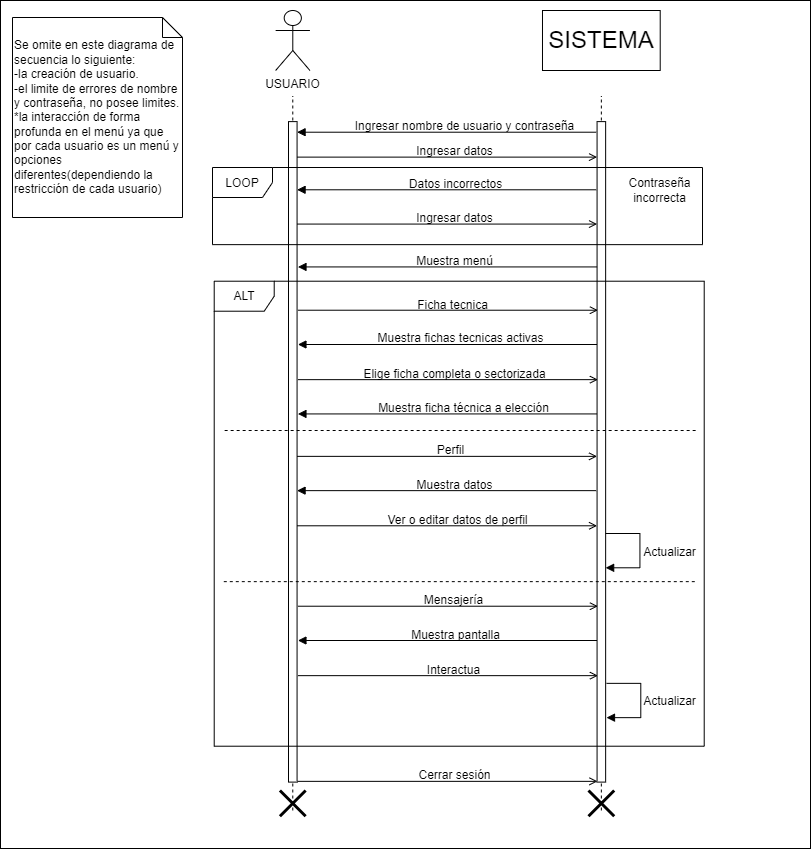

The diagram above was exported from draw.io. Its source (the exported page's mxGraphModel, read from the mxfile embedded in the PNG):
<mxGraphModel dx="4400" dy="2340" grid="1" gridSize="10" guides="1" tooltips="1" connect="1" arrows="1" fold="1" page="1" pageScale="1" pageWidth="827" pageHeight="1169" math="0" shadow="0">
  <root>
    <mxCell id="0" />
    <mxCell id="1" parent="0" />
    <mxCell id="2" value="" style="group" vertex="1" connectable="0" parent="1">
      <mxGeometry x="8" width="810" height="848" as="geometry" />
    </mxCell>
    <mxCell id="3" value="" style="rounded=0;whiteSpace=wrap;html=1;container=0;" vertex="1" parent="2">
      <mxGeometry width="810" height="848" as="geometry" />
    </mxCell>
    <mxCell id="4" value="" style="group" vertex="1" connectable="0" parent="2">
      <mxGeometry x="12" y="10" width="697.1480412371134" height="805.7100000000002" as="geometry" />
    </mxCell>
    <mxCell id="5" value="&lt;div style=&quot;&quot;&gt;&lt;span style=&quot;background-color: initial;&quot;&gt;Se omite en este diagrama de secuencia lo siguiente:&lt;/span&gt;&lt;/div&gt;&lt;div style=&quot;&quot;&gt;&lt;span style=&quot;background-color: initial;&quot;&gt;-la creación&amp;nbsp;de usuario.&lt;/span&gt;&lt;/div&gt;&lt;div style=&quot;&quot;&gt;&lt;span style=&quot;background-color: initial;&quot;&gt;-el limite de errores de nombre y contraseña, no posee limites.&lt;/span&gt;&lt;/div&gt;&lt;div style=&quot;&quot;&gt;&lt;span style=&quot;background-color: initial;&quot;&gt;*la interacción&amp;nbsp;de forma profunda en el menú&amp;nbsp;ya que por cada usuario es un menú&amp;nbsp;y opciones diferentes(dependiendo la restricción&amp;nbsp;de cada usuario)&lt;/span&gt;&lt;/div&gt;" style="shape=note;size=20;whiteSpace=wrap;html=1;align=left;" vertex="1" parent="4">
      <mxGeometry y="7" width="170" height="200" as="geometry" />
    </mxCell>
    <mxCell id="6" value="USUARIO" style="shape=umlActor;verticalLabelPosition=bottom;verticalAlign=top;html=1;outlineConnect=0;" vertex="1" parent="4">
      <mxGeometry x="263.1431615120275" width="34.28591065292096" height="60" as="geometry" />
    </mxCell>
    <mxCell id="7" value="&lt;font style=&quot;font-size: 24px;&quot;&gt;SISTEMA&lt;/font&gt;" style="rounded=0;whiteSpace=wrap;html=1;align=center;" vertex="1" parent="4">
      <mxGeometry x="529.99" width="117.72" height="60" as="geometry" />
    </mxCell>
    <mxCell id="8" value="" style="group" vertex="1" connectable="0" parent="4">
      <mxGeometry x="276" y="85.71" width="8.57" height="714.29" as="geometry" />
    </mxCell>
    <mxCell id="9" value="" style="endArrow=none;dashed=1;html=1;rounded=0;" edge="1" parent="8">
      <mxGeometry width="50" height="50" relative="1" as="geometry">
        <mxPoint x="4.285" y="714.29" as="sourcePoint" />
        <mxPoint x="4.285" as="targetPoint" />
      </mxGeometry>
    </mxCell>
    <mxCell id="10" value="" style="rounded=0;whiteSpace=wrap;html=1;" vertex="1" parent="8">
      <mxGeometry y="25.40361924686193" width="8.57" height="660.4941004184102" as="geometry" />
    </mxCell>
    <mxCell id="11" value="" style="group" vertex="1" connectable="0" parent="4">
      <mxGeometry x="584.5699999999999" y="85.71" width="8.57" height="714.29" as="geometry" />
    </mxCell>
    <mxCell id="12" value="" style="endArrow=none;dashed=1;html=1;rounded=0;" edge="1" parent="11">
      <mxGeometry width="50" height="50" relative="1" as="geometry">
        <mxPoint x="4.285" y="714.29" as="sourcePoint" />
        <mxPoint x="4.285" as="targetPoint" />
      </mxGeometry>
    </mxCell>
    <mxCell id="13" value="" style="rounded=0;whiteSpace=wrap;html=1;" vertex="1" parent="11">
      <mxGeometry y="25.40361924686193" width="8.57" height="660.4941004184101" as="geometry" />
    </mxCell>
    <mxCell id="14" value="" style="endArrow=none;endFill=0;endSize=12;html=1;rounded=0;startArrow=block;startFill=1;exitX=1.101;exitY=0.038;exitDx=0;exitDy=0;exitPerimeter=0;entryX=-0.004;entryY=0.038;entryDx=0;entryDy=0;entryPerimeter=0;" edge="1" parent="4">
      <mxGeometry width="160" relative="1" as="geometry">
        <mxPoint x="284.5718556701031" y="121.71428571428572" as="sourcePoint" />
        <mxPoint x="583.6735687285226" y="121.71428571428572" as="targetPoint" />
      </mxGeometry>
    </mxCell>
    <mxCell id="15" value="" style="endArrow=none;endFill=0;endSize=12;html=1;rounded=0;startArrow=block;startFill=1;exitX=1.101;exitY=0.038;exitDx=0;exitDy=0;exitPerimeter=0;entryX=-0.004;entryY=0.038;entryDx=0;entryDy=0;entryPerimeter=0;" edge="1" parent="4">
      <mxGeometry width="160" relative="1" as="geometry">
        <mxPoint x="284.5718556701031" y="179.2857142857143" as="sourcePoint" />
        <mxPoint x="583.6735687285226" y="179.2857142857143" as="targetPoint" />
      </mxGeometry>
    </mxCell>
    <mxCell id="16" value="" style="endArrow=none;endFill=0;endSize=12;html=1;rounded=0;startArrow=open;startFill=0;entryX=1.028;entryY=0.116;entryDx=0;entryDy=0;entryPerimeter=0;exitX=-0.009;exitY=0.115;exitDx=0;exitDy=0;exitPerimeter=0;" edge="1" parent="4">
      <mxGeometry width="160" relative="1" as="geometry">
        <mxPoint x="584.5735738831615" y="213.57142857142858" as="sourcePoint" />
        <mxPoint x="284.5718556701031" y="213.57142857142858" as="targetPoint" />
      </mxGeometry>
    </mxCell>
    <mxCell id="17" value="" style="endArrow=none;endFill=0;endSize=12;html=1;rounded=0;startArrow=block;startFill=1;exitX=1.101;exitY=0.038;exitDx=0;exitDy=0;exitPerimeter=0;entryX=-0.004;entryY=0.038;entryDx=0;entryDy=0;entryPerimeter=0;" edge="1" parent="4">
      <mxGeometry width="160" relative="1" as="geometry">
        <mxPoint x="285.47186082474224" y="256.42857142857144" as="sourcePoint" />
        <mxPoint x="584.5735738831618" y="256.42857142857144" as="targetPoint" />
      </mxGeometry>
    </mxCell>
    <mxCell id="18" value="Ingresar nombre de usuario y contraseña" style="text;html=1;align=center;verticalAlign=middle;resizable=0;points=[];autosize=1;strokeColor=none;fillColor=none;" vertex="1" parent="4">
      <mxGeometry x="331.71498281786944" y="101.00000000000001" width="240" height="30" as="geometry" />
    </mxCell>
    <mxCell id="19" value="Ingresar datos" style="text;html=1;align=center;verticalAlign=middle;resizable=0;points=[];autosize=1;strokeColor=none;fillColor=none;" vertex="1" parent="4">
      <mxGeometry x="391.7153264604811" y="126" width="100" height="30" as="geometry" />
    </mxCell>
    <mxCell id="20" value="Muestra menú" style="text;html=1;align=center;verticalAlign=middle;resizable=0;points=[];autosize=1;strokeColor=none;fillColor=none;" vertex="1" parent="4">
      <mxGeometry x="391.7153264604811" y="235.5714285714286" width="100" height="30" as="geometry" />
    </mxCell>
    <mxCell id="21" value="LOOP" style="shape=umlFrame;whiteSpace=wrap;html=1;pointerEvents=0;" vertex="1" parent="4">
      <mxGeometry x="200" y="157" width="490" height="77.14" as="geometry" />
    </mxCell>
    <mxCell id="22" value="Contraseña&lt;br&gt;incorrecta" style="text;html=1;align=center;verticalAlign=middle;resizable=0;points=[];autosize=1;strokeColor=none;fillColor=none;" vertex="1" parent="4">
      <mxGeometry x="601.7136720504009" y="159.57142857142858" width="90" height="40" as="geometry" />
    </mxCell>
    <mxCell id="23" value="Datos incorrectos" style="text;html=1;align=center;verticalAlign=middle;resizable=0;points=[];autosize=1;strokeColor=none;fillColor=none;" vertex="1" parent="4">
      <mxGeometry x="383.1438487972508" y="158.57142857142858" width="120" height="30" as="geometry" />
    </mxCell>
    <mxCell id="24" value="Ingresar datos" style="text;html=1;align=center;verticalAlign=middle;resizable=0;points=[];autosize=1;strokeColor=none;fillColor=none;" vertex="1" parent="4">
      <mxGeometry x="391.7153264604811" y="192.71428571428572" width="100" height="30" as="geometry" />
    </mxCell>
    <mxCell id="25" value="" style="endArrow=none;endFill=0;endSize=12;html=1;rounded=0;startArrow=open;startFill=0;entryX=1.028;entryY=0.116;entryDx=0;entryDy=0;entryPerimeter=0;exitX=-0.009;exitY=0.115;exitDx=0;exitDy=0;exitPerimeter=0;" edge="1" parent="4">
      <mxGeometry width="160" relative="1" as="geometry">
        <mxPoint x="584.5735738831615" y="146.62" as="sourcePoint" />
        <mxPoint x="284.5718556701031" y="146.62" as="targetPoint" />
      </mxGeometry>
    </mxCell>
    <mxCell id="26" value="ALT" style="shape=umlFrame;whiteSpace=wrap;html=1;pointerEvents=0;" vertex="1" parent="4">
      <mxGeometry x="201.71429553264605" y="270.7142857142857" width="490" height="465" as="geometry" />
    </mxCell>
    <mxCell id="27" value="" style="endArrow=none;endFill=0;endSize=12;html=1;rounded=0;startArrow=open;startFill=0;entryX=1.028;entryY=0.116;entryDx=0;entryDy=0;entryPerimeter=0;exitX=-0.009;exitY=0.115;exitDx=0;exitDy=0;exitPerimeter=0;" edge="1" parent="4">
      <mxGeometry width="160" relative="1" as="geometry">
        <mxPoint x="584.5735738831615" y="445.8585714285714" as="sourcePoint" />
        <mxPoint x="284.5718556701031" y="445.8585714285714" as="targetPoint" />
      </mxGeometry>
    </mxCell>
    <mxCell id="28" value="" style="endArrow=none;endFill=0;endSize=12;html=1;rounded=0;startArrow=block;startFill=1;exitX=1.101;exitY=0.038;exitDx=0;exitDy=0;exitPerimeter=0;entryX=-0.004;entryY=0.038;entryDx=0;entryDy=0;entryPerimeter=0;" edge="1" parent="4">
      <mxGeometry width="160" relative="1" as="geometry">
        <mxPoint x="284.5718556701031" y="480.14428571428584" as="sourcePoint" />
        <mxPoint x="583.6735687285226" y="480.14428571428584" as="targetPoint" />
      </mxGeometry>
    </mxCell>
    <mxCell id="29" value="" style="endArrow=none;endFill=0;endSize=12;html=1;rounded=0;startArrow=open;startFill=0;entryX=1.028;entryY=0.116;entryDx=0;entryDy=0;entryPerimeter=0;exitX=-0.009;exitY=0.115;exitDx=0;exitDy=0;exitPerimeter=0;" edge="1" parent="4">
      <mxGeometry width="160" relative="1" as="geometry">
        <mxPoint x="584.5735738831615" y="515.287142857143" as="sourcePoint" />
        <mxPoint x="284.5718556701031" y="515.287142857143" as="targetPoint" />
      </mxGeometry>
    </mxCell>
    <mxCell id="30" value="" style="endArrow=none;endFill=0;endSize=12;html=1;rounded=0;startArrow=block;startFill=1;" edge="1" parent="4">
      <mxGeometry width="160" relative="1" as="geometry">
        <mxPoint x="593.1450515463918" y="557.287142857143" as="sourcePoint" />
        <mxPoint x="593.1450515463918" y="523.0014285714287" as="targetPoint" />
        <Array as="points">
          <mxPoint x="627.4309621993127" y="557.287142857143" />
          <mxPoint x="627.4309621993127" y="523.0014285714287" />
        </Array>
      </mxGeometry>
    </mxCell>
    <mxCell id="31" value="Actualizar" style="text;html=1;align=center;verticalAlign=middle;resizable=0;points=[];autosize=1;strokeColor=none;fillColor=none;" vertex="1" parent="4">
      <mxGeometry x="617.1451890034364" y="527.287142857143" width="80" height="30" as="geometry" />
    </mxCell>
    <mxCell id="32" value="Perfil" style="text;html=1;align=center;verticalAlign=middle;resizable=0;points=[];autosize=1;strokeColor=none;fillColor=none;" vertex="1" parent="4">
      <mxGeometry x="413.14402061855674" y="425.00142857142873" width="50" height="30" as="geometry" />
    </mxCell>
    <mxCell id="33" value="Muestra datos" style="text;html=1;align=center;verticalAlign=middle;resizable=0;points=[];autosize=1;strokeColor=none;fillColor=none;" vertex="1" parent="4">
      <mxGeometry x="391.7153264604811" y="460.14428571428584" width="100" height="30" as="geometry" />
    </mxCell>
    <mxCell id="34" value="Ver o editar datos de perfil" style="text;html=1;align=center;verticalAlign=middle;resizable=0;points=[];autosize=1;strokeColor=none;fillColor=none;" vertex="1" parent="4">
      <mxGeometry x="364.5723711340206" y="495.43000000000006" width="160" height="30" as="geometry" />
    </mxCell>
    <mxCell id="35" value="" style="endArrow=none;endFill=0;endSize=12;html=1;rounded=0;startArrow=none;startFill=0;dashed=1;" edge="1" parent="4">
      <mxGeometry width="160" relative="1" as="geometry">
        <mxPoint x="682.2884192439863" y="571.1442857142858" as="sourcePoint" />
        <mxPoint x="210.857147766323" y="571.1442857142858" as="targetPoint" />
      </mxGeometry>
    </mxCell>
    <mxCell id="36" value="" style="endArrow=none;endFill=0;endSize=12;html=1;rounded=0;startArrow=open;startFill=0;entryX=1.028;entryY=0.116;entryDx=0;entryDy=0;entryPerimeter=0;exitX=-0.009;exitY=0.115;exitDx=0;exitDy=0;exitPerimeter=0;" edge="1" parent="4">
      <mxGeometry width="160" relative="1" as="geometry">
        <mxPoint x="585.4335738831616" y="299.7185714285715" as="sourcePoint" />
        <mxPoint x="285.4318556701031" y="299.7185714285715" as="targetPoint" />
      </mxGeometry>
    </mxCell>
    <mxCell id="37" value="" style="endArrow=none;endFill=0;endSize=12;html=1;rounded=0;startArrow=block;startFill=1;exitX=1.101;exitY=0.038;exitDx=0;exitDy=0;exitPerimeter=0;entryX=-0.004;entryY=0.038;entryDx=0;entryDy=0;entryPerimeter=0;" edge="1" parent="4">
      <mxGeometry width="160" relative="1" as="geometry">
        <mxPoint x="285.4318556701031" y="334.00428571428574" as="sourcePoint" />
        <mxPoint x="584.5335687285226" y="334.00428571428574" as="targetPoint" />
      </mxGeometry>
    </mxCell>
    <mxCell id="38" value="" style="endArrow=none;endFill=0;endSize=12;html=1;rounded=0;startArrow=open;startFill=0;entryX=1.028;entryY=0.116;entryDx=0;entryDy=0;entryPerimeter=0;exitX=-0.009;exitY=0.115;exitDx=0;exitDy=0;exitPerimeter=0;" edge="1" parent="4">
      <mxGeometry width="160" relative="1" as="geometry">
        <mxPoint x="585.4335738831616" y="369.14714285714285" as="sourcePoint" />
        <mxPoint x="285.4318556701031" y="369.14714285714285" as="targetPoint" />
      </mxGeometry>
    </mxCell>
    <mxCell id="39" value="" style="endArrow=none;endFill=0;endSize=12;html=1;rounded=0;startArrow=block;startFill=1;exitX=1.101;exitY=0.038;exitDx=0;exitDy=0;exitPerimeter=0;entryX=-0.004;entryY=0.038;entryDx=0;entryDy=0;entryPerimeter=0;" edge="1" parent="4">
      <mxGeometry width="160" relative="1" as="geometry">
        <mxPoint x="285.4318556701031" y="403.4328571428572" as="sourcePoint" />
        <mxPoint x="584.5335687285226" y="403.4328571428572" as="targetPoint" />
      </mxGeometry>
    </mxCell>
    <mxCell id="40" value="Ficha tecnica" style="text;html=1;align=center;verticalAlign=middle;resizable=0;points=[];autosize=1;strokeColor=none;fillColor=none;" vertex="1" parent="4">
      <mxGeometry x="395.4325429553265" y="280.00428571428574" width="90" height="30" as="geometry" />
    </mxCell>
    <mxCell id="41" value="Muestra fichas tecnicas activas" style="text;html=1;align=center;verticalAlign=middle;resizable=0;points=[];autosize=1;strokeColor=none;fillColor=none;" vertex="1" parent="4">
      <mxGeometry x="352.57515463917525" y="313.00428571428574" width="190" height="30" as="geometry" />
    </mxCell>
    <mxCell id="42" value="Elige ficha completa o sectorizada" style="text;html=1;align=center;verticalAlign=middle;resizable=0;points=[];autosize=1;strokeColor=none;fillColor=none;" vertex="1" parent="4">
      <mxGeometry x="336.8610652920962" y="349.28999999999996" width="210" height="30" as="geometry" />
    </mxCell>
    <mxCell id="43" value="Muestra ficha técnica a elección" style="text;html=1;align=center;verticalAlign=middle;resizable=0;points=[];autosize=1;strokeColor=none;fillColor=none;" vertex="1" parent="4">
      <mxGeometry x="356.14646048109967" y="382.7185714285714" width="190" height="30" as="geometry" />
    </mxCell>
    <mxCell id="44" value="" style="endArrow=none;endFill=0;endSize=12;html=1;rounded=0;startArrow=none;startFill=0;dashed=1;" edge="1" parent="4">
      <mxGeometry width="160" relative="1" as="geometry">
        <mxPoint x="683.1484192439863" y="420.00428571428574" as="sourcePoint" />
        <mxPoint x="211.71714776632302" y="420.00428571428574" as="targetPoint" />
      </mxGeometry>
    </mxCell>
    <mxCell id="45" value="" style="endArrow=none;endFill=0;endSize=12;html=1;rounded=0;startArrow=open;startFill=0;entryX=1.028;entryY=0.116;entryDx=0;entryDy=0;entryPerimeter=0;exitX=-0.009;exitY=0.115;exitDx=0;exitDy=0;exitPerimeter=0;" edge="1" parent="4">
      <mxGeometry width="160" relative="1" as="geometry">
        <mxPoint x="585.4335738831616" y="595.7185714285715" as="sourcePoint" />
        <mxPoint x="285.4318556701031" y="595.7185714285715" as="targetPoint" />
      </mxGeometry>
    </mxCell>
    <mxCell id="46" value="" style="endArrow=none;endFill=0;endSize=12;html=1;rounded=0;startArrow=block;startFill=1;exitX=1.101;exitY=0.038;exitDx=0;exitDy=0;exitPerimeter=0;entryX=-0.004;entryY=0.038;entryDx=0;entryDy=0;entryPerimeter=0;" edge="1" parent="4">
      <mxGeometry width="160" relative="1" as="geometry">
        <mxPoint x="285.43185567010306" y="630.004285714286" as="sourcePoint" />
        <mxPoint x="584.5335687285226" y="630.004285714286" as="targetPoint" />
      </mxGeometry>
    </mxCell>
    <mxCell id="47" value="" style="endArrow=none;endFill=0;endSize=12;html=1;rounded=0;startArrow=open;startFill=0;entryX=1.028;entryY=0.116;entryDx=0;entryDy=0;entryPerimeter=0;exitX=-0.009;exitY=0.115;exitDx=0;exitDy=0;exitPerimeter=0;" edge="1" parent="4">
      <mxGeometry width="160" relative="1" as="geometry">
        <mxPoint x="585.4335738831616" y="665.1471428571429" as="sourcePoint" />
        <mxPoint x="285.4318556701031" y="665.1471428571429" as="targetPoint" />
      </mxGeometry>
    </mxCell>
    <mxCell id="48" value="" style="endArrow=none;endFill=0;endSize=12;html=1;rounded=0;startArrow=block;startFill=1;" edge="1" parent="4">
      <mxGeometry width="160" relative="1" as="geometry">
        <mxPoint x="594.0050515463918" y="707.1471428571429" as="sourcePoint" />
        <mxPoint x="594.0050515463918" y="672.8614285714286" as="targetPoint" />
        <Array as="points">
          <mxPoint x="628.2909621993127" y="707.1471428571429" />
          <mxPoint x="628.2909621993127" y="672.8614285714286" />
        </Array>
      </mxGeometry>
    </mxCell>
    <mxCell id="49" value="Actualizar" style="text;html=1;align=center;verticalAlign=middle;resizable=0;points=[];autosize=1;strokeColor=none;fillColor=none;" vertex="1" parent="4">
      <mxGeometry x="617.1480412371134" y="676.29" width="80" height="30" as="geometry" />
    </mxCell>
    <mxCell id="50" value="Mensajería" style="text;html=1;align=center;verticalAlign=middle;resizable=0;points=[];autosize=1;strokeColor=none;fillColor=none;" vertex="1" parent="4">
      <mxGeometry x="401.1468041237114" y="575.0042857142857" width="80" height="30" as="geometry" />
    </mxCell>
    <mxCell id="51" value="Muestra pantalla" style="text;html=1;align=center;verticalAlign=middle;resizable=0;points=[];autosize=1;strokeColor=none;fillColor=none;" vertex="1" parent="4">
      <mxGeometry x="388.289587628866" y="610.1471428571429" width="110" height="30" as="geometry" />
    </mxCell>
    <mxCell id="52" value="Interactua" style="text;html=1;align=center;verticalAlign=middle;resizable=0;points=[];autosize=1;strokeColor=none;fillColor=none;" vertex="1" parent="4">
      <mxGeometry x="401.1468041237114" y="645.4328571428573" width="80" height="30" as="geometry" />
    </mxCell>
    <mxCell id="53" value="" style="endArrow=none;endFill=0;endSize=12;html=1;rounded=0;startArrow=open;startFill=0;entryX=1.028;entryY=0.116;entryDx=0;entryDy=0;entryPerimeter=0;exitX=-0.009;exitY=0.115;exitDx=0;exitDy=0;exitPerimeter=0;" edge="1" parent="4">
      <mxGeometry width="160" relative="1" as="geometry">
        <mxPoint x="585.0035738831615" y="770.8542857142859" as="sourcePoint" />
        <mxPoint x="285.00185567010305" y="770.8542857142859" as="targetPoint" />
      </mxGeometry>
    </mxCell>
    <mxCell id="54" value="Cerrar sesión" style="text;html=1;align=center;verticalAlign=middle;resizable=0;points=[];autosize=1;strokeColor=none;fillColor=none;" vertex="1" parent="4">
      <mxGeometry x="392.1453264604811" y="749.9971428571432" width="100" height="30" as="geometry" />
    </mxCell>
    <mxCell id="55" value="" style="shape=umlDestroy;whiteSpace=wrap;html=1;strokeWidth=3;targetShapes=umlLifeline;" vertex="1" parent="4">
      <mxGeometry x="267.4289003436426" y="779.9957142857145" width="25.71443298969072" height="25.71428571428572" as="geometry" />
    </mxCell>
    <mxCell id="56" value="" style="shape=umlDestroy;whiteSpace=wrap;html=1;strokeWidth=3;targetShapes=umlLifeline;" vertex="1" parent="4">
      <mxGeometry x="576.0020962199312" y="779.9957142857145" width="25.71443298969072" height="25.71428571428572" as="geometry" />
    </mxCell>
  </root>
</mxGraphModel>